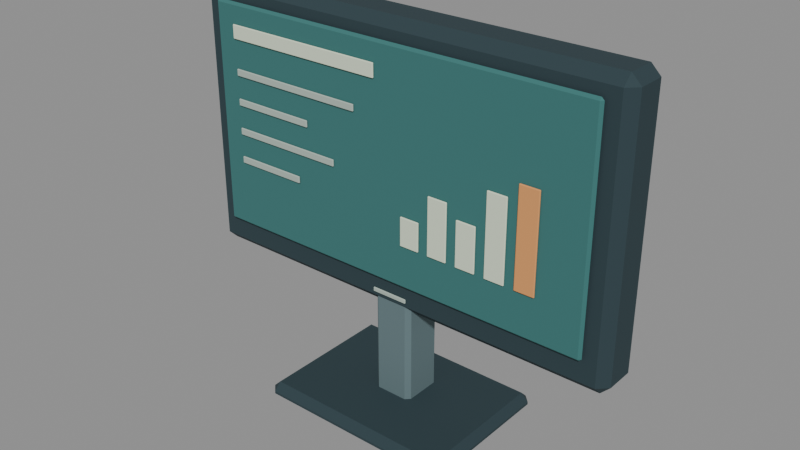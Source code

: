 # Source: monitor.blend  (saved by Blender 4.3.34; exported with 4.5.12 LTS)
import bpy
from mathutils import Matrix  # noqa: F401  (used for matrix-valued properties, if any)

bpy.ops.wm.read_factory_settings(use_empty=True)
scene = bpy.context.scene
scene.name = 'Scene'

# ---- materials (node trees are filled in below, after node groups)
mat_graphite = bpy.data.materials.new('graphite')
mat_graphite.diffuse_color = (0.02122, 0.04519, 0.05448, 1.0)
mat_teal = bpy.data.materials.new('teal')
mat_teal.diffuse_color = (0.04092, 0.1651, 0.159, 1.0)
mat_paper = bpy.data.materials.new('paper')
mat_paper.diffuse_color = (0.6867, 0.7758, 0.6038, 1.0)
mat_alloy = bpy.data.materials.new('alloy')
mat_alloy.diffuse_color = (0.4072, 0.491, 0.4342, 1.0)
mat_signal = bpy.data.materials.new('signal')
mat_signal.diffuse_color = (0.7305, 0.3185, 0.107, 1.0)
mat_steel = bpy.data.materials.new('steel')
mat_steel.diffuse_color = (0.1195, 0.1812, 0.1946, 1.0)

# ---- material node trees
mat_graphite.use_nodes = True; mat_graphite.node_tree.nodes.clear()
_N = mat_graphite.node_tree.nodes; _L = mat_graphite.node_tree.links
n0 = _N.new('ShaderNodeBsdfPrincipled'); n0.name = 'Principled BSDF'; n0.location = (10, 300)
n0.inputs[0].default_value = (0.02122, 0.04519, 0.05448, 1.0)
n0.inputs[2].default_value = 0.86
n1 = _N.new('ShaderNodeOutputMaterial'); n1.name = 'Material Output'; n1.location = (300, 300)
_L.new(n0.outputs[0], n1.inputs[0])
n1.is_active_output = True
mat_teal.use_nodes = True; mat_teal.node_tree.nodes.clear()
_N = mat_teal.node_tree.nodes; _L = mat_teal.node_tree.links
n0 = _N.new('ShaderNodeBsdfPrincipled'); n0.name = 'Principled BSDF'; n0.location = (10, 300)
n0.inputs[0].default_value = (0.04092, 0.1651, 0.159, 1.0)
n0.inputs[2].default_value = 0.86
n1 = _N.new('ShaderNodeOutputMaterial'); n1.name = 'Material Output'; n1.location = (300, 300)
_L.new(n0.outputs[0], n1.inputs[0])
n1.is_active_output = True
mat_paper.use_nodes = True; mat_paper.node_tree.nodes.clear()
_N = mat_paper.node_tree.nodes; _L = mat_paper.node_tree.links
n0 = _N.new('ShaderNodeBsdfPrincipled'); n0.name = 'Principled BSDF'; n0.location = (10, 300)
n0.inputs[0].default_value = (0.6867, 0.7758, 0.6038, 1.0)
n0.inputs[2].default_value = 0.86
n1 = _N.new('ShaderNodeOutputMaterial'); n1.name = 'Material Output'; n1.location = (300, 300)
_L.new(n0.outputs[0], n1.inputs[0])
n1.is_active_output = True
mat_alloy.use_nodes = True; mat_alloy.node_tree.nodes.clear()
_N = mat_alloy.node_tree.nodes; _L = mat_alloy.node_tree.links
n0 = _N.new('ShaderNodeBsdfPrincipled'); n0.name = 'Principled BSDF'; n0.location = (10, 300)
n0.inputs[0].default_value = (0.4072, 0.491, 0.4342, 1.0)
n0.inputs[2].default_value = 0.86
n1 = _N.new('ShaderNodeOutputMaterial'); n1.name = 'Material Output'; n1.location = (300, 300)
_L.new(n0.outputs[0], n1.inputs[0])
n1.is_active_output = True
mat_signal.use_nodes = True; mat_signal.node_tree.nodes.clear()
_N = mat_signal.node_tree.nodes; _L = mat_signal.node_tree.links
n0 = _N.new('ShaderNodeBsdfPrincipled'); n0.name = 'Principled BSDF'; n0.location = (10, 300)
n0.inputs[0].default_value = (0.7305, 0.3185, 0.107, 1.0)
n0.inputs[2].default_value = 0.86
n1 = _N.new('ShaderNodeOutputMaterial'); n1.name = 'Material Output'; n1.location = (300, 300)
_L.new(n0.outputs[0], n1.inputs[0])
n1.is_active_output = True
mat_steel.use_nodes = True; mat_steel.node_tree.nodes.clear()
_N = mat_steel.node_tree.nodes; _L = mat_steel.node_tree.links
n0 = _N.new('ShaderNodeBsdfPrincipled'); n0.name = 'Principled BSDF'; n0.location = (10, 300)
n0.inputs[0].default_value = (0.1195, 0.1812, 0.1946, 1.0)
n0.inputs[2].default_value = 0.86
n1 = _N.new('ShaderNodeOutputMaterial'); n1.name = 'Material Output'; n1.location = (300, 300)
_L.new(n0.outputs[0], n1.inputs[0])
n1.is_active_output = True

# ---- meshes
me_cube = bpy.data.meshes.new('Cube')
me_cube.from_pydata([(-0.36, -0.0375, -0.22), (-0.36, -0.0375, 0.22), (-0.36, 0.0375, -0.22), (-0.36, 0.0375, 0.22), (0.36, -0.0375, -0.22), (0.36, -0.0375, 0.22), (0.36, 0.0375, -0.22), (0.36, 0.0375, 0.22)], [], [(0, 1, 3, 2), (2, 3, 7, 6), (6, 7, 5, 4), (4, 5, 1, 0), (2, 6, 4, 0), (7, 3, 1, 5)])
_uv = me_cube.uv_layers.new(name='UVMap')
_uv.uv.foreach_set('vector', [0.375, 0.0, 0.625, 0.0, 0.625, 0.25, 0.375, 0.25, 0.375, 0.25, 0.625, 0.25, 0.625, 0.5, 0.375, 0.5, 0.375, 0.5, 0.625, 0.5, 0.625, 0.75, 0.375, 0.75, 0.375, 0.75, 0.625, 0.75, 0.625, 1.0, 0.375, 1.0, 0.125, 0.5, 0.375, 0.5, 0.375, 0.75, 0.125, 0.75, 0.625, 0.5, 0.875, 0.5, 0.875, 0.75, 0.625, 0.75])
me_cube.materials.append(mat_graphite)
me_cube.update()
me_cube_001 = bpy.data.meshes.new('Cube.001')
me_cube_001.from_pydata([(-0.325, -0.004, -0.18), (-0.325, -0.004, 0.18), (-0.325, 0.004, -0.18), (-0.325, 0.004, 0.18), (0.325, -0.004, -0.18), (0.325, -0.004, 0.18), (0.325, 0.004, -0.18), (0.325, 0.004, 0.18)], [], [(0, 1, 3, 2), (2, 3, 7, 6), (6, 7, 5, 4), (4, 5, 1, 0), (2, 6, 4, 0), (7, 3, 1, 5)])
_uv = me_cube_001.uv_layers.new(name='UVMap')
_uv.uv.foreach_set('vector', [0.375, 0.0, 0.625, 0.0, 0.625, 0.25, 0.375, 0.25, 0.375, 0.25, 0.625, 0.25, 0.625, 0.5, 0.375, 0.5, 0.375, 0.5, 0.625, 0.5, 0.625, 0.75, 0.375, 0.75, 0.375, 0.75, 0.625, 0.75, 0.625, 1.0, 0.375, 1.0, 0.125, 0.5, 0.375, 0.5, 0.375, 0.75, 0.125, 0.75, 0.625, 0.5, 0.875, 0.5, 0.875, 0.75, 0.625, 0.75])
me_cube_001.materials.append(mat_teal)
me_cube_001.update()
me_cube_002 = bpy.data.meshes.new('Cube.002')
me_cube_002.from_pydata([(-0.135, -0.0015, -0.011), (-0.135, -0.0015, 0.011), (-0.135, 0.0015, -0.011), (-0.135, 0.0015, 0.011), (0.135, -0.0015, -0.011), (0.135, -0.0015, 0.011), (0.135, 0.0015, -0.011), (0.135, 0.0015, 0.011)], [], [(0, 1, 3, 2), (2, 3, 7, 6), (6, 7, 5, 4), (4, 5, 1, 0), (2, 6, 4, 0), (7, 3, 1, 5)])
_uv = me_cube_002.uv_layers.new(name='UVMap')
_uv.uv.foreach_set('vector', [0.375, 0.0, 0.625, 0.0, 0.625, 0.25, 0.375, 0.25, 0.375, 0.25, 0.625, 0.25, 0.625, 0.5, 0.375, 0.5, 0.375, 0.5, 0.625, 0.5, 0.625, 0.75, 0.375, 0.75, 0.375, 0.75, 0.625, 0.75, 0.625, 1.0, 0.375, 1.0, 0.125, 0.5, 0.375, 0.5, 0.375, 0.75, 0.125, 0.75, 0.625, 0.5, 0.875, 0.5, 0.875, 0.75, 0.625, 0.75])
me_cube_002.materials.append(mat_paper)
me_cube_002.update()
me_cube_003 = bpy.data.meshes.new('Cube.003')
me_cube_003.from_pydata([(-0.115, -0.0015, -0.0055), (-0.115, -0.0015, 0.0055), (-0.115, 0.0015, -0.0055), (-0.115, 0.0015, 0.0055), (0.115, -0.0015, -0.0055), (0.115, -0.0015, 0.0055), (0.115, 0.0015, -0.0055), (0.115, 0.0015, 0.0055)], [], [(0, 1, 3, 2), (2, 3, 7, 6), (6, 7, 5, 4), (4, 5, 1, 0), (2, 6, 4, 0), (7, 3, 1, 5)])
_uv = me_cube_003.uv_layers.new(name='UVMap')
_uv.uv.foreach_set('vector', [0.375, 0.0, 0.625, 0.0, 0.625, 0.25, 0.375, 0.25, 0.375, 0.25, 0.625, 0.25, 0.625, 0.5, 0.375, 0.5, 0.375, 0.5, 0.625, 0.5, 0.625, 0.75, 0.375, 0.75, 0.375, 0.75, 0.625, 0.75, 0.625, 1.0, 0.375, 1.0, 0.125, 0.5, 0.375, 0.5, 0.375, 0.75, 0.125, 0.75, 0.625, 0.5, 0.875, 0.5, 0.875, 0.75, 0.625, 0.75])
me_cube_003.materials.append(mat_alloy)
me_cube_003.update()
me_cube_004 = bpy.data.meshes.new('Cube.004')
me_cube_004.from_pydata([(-0.07, -0.0015, -0.0055), (-0.07, -0.0015, 0.0055), (-0.07, 0.0015, -0.0055), (-0.07, 0.0015, 0.0055), (0.07, -0.0015, -0.0055), (0.07, -0.0015, 0.0055), (0.07, 0.0015, -0.0055), (0.07, 0.0015, 0.0055)], [], [(0, 1, 3, 2), (2, 3, 7, 6), (6, 7, 5, 4), (4, 5, 1, 0), (2, 6, 4, 0), (7, 3, 1, 5)])
_uv = me_cube_004.uv_layers.new(name='UVMap')
_uv.uv.foreach_set('vector', [0.375, 0.0, 0.625, 0.0, 0.625, 0.25, 0.375, 0.25, 0.375, 0.25, 0.625, 0.25, 0.625, 0.5, 0.375, 0.5, 0.375, 0.5, 0.625, 0.5, 0.625, 0.75, 0.375, 0.75, 0.375, 0.75, 0.625, 0.75, 0.625, 1.0, 0.375, 1.0, 0.125, 0.5, 0.375, 0.5, 0.375, 0.75, 0.125, 0.75, 0.625, 0.5, 0.875, 0.5, 0.875, 0.75, 0.625, 0.75])
me_cube_004.materials.append(mat_alloy)
me_cube_004.update()
me_cube_005 = bpy.data.meshes.new('Cube.005')
me_cube_005.from_pydata([(-0.095, -0.0015, -0.0055), (-0.095, -0.0015, 0.0055), (-0.095, 0.0015, -0.0055), (-0.095, 0.0015, 0.0055), (0.095, -0.0015, -0.0055), (0.095, -0.0015, 0.0055), (0.095, 0.0015, -0.0055), (0.095, 0.0015, 0.0055)], [], [(0, 1, 3, 2), (2, 3, 7, 6), (6, 7, 5, 4), (4, 5, 1, 0), (2, 6, 4, 0), (7, 3, 1, 5)])
_uv = me_cube_005.uv_layers.new(name='UVMap')
_uv.uv.foreach_set('vector', [0.375, 0.0, 0.625, 0.0, 0.625, 0.25, 0.375, 0.25, 0.375, 0.25, 0.625, 0.25, 0.625, 0.5, 0.375, 0.5, 0.375, 0.5, 0.625, 0.5, 0.625, 0.75, 0.375, 0.75, 0.375, 0.75, 0.625, 0.75, 0.625, 1.0, 0.375, 1.0, 0.125, 0.5, 0.375, 0.5, 0.375, 0.75, 0.125, 0.75, 0.625, 0.5, 0.875, 0.5, 0.875, 0.75, 0.625, 0.75])
me_cube_005.materials.append(mat_alloy)
me_cube_005.update()
me_cube_006 = bpy.data.meshes.new('Cube.006')
me_cube_006.from_pydata([(-0.06, -0.0015, -0.0055), (-0.06, -0.0015, 0.0055), (-0.06, 0.0015, -0.0055), (-0.06, 0.0015, 0.0055), (0.06, -0.0015, -0.0055), (0.06, -0.0015, 0.0055), (0.06, 0.0015, -0.0055), (0.06, 0.0015, 0.0055)], [], [(0, 1, 3, 2), (2, 3, 7, 6), (6, 7, 5, 4), (4, 5, 1, 0), (2, 6, 4, 0), (7, 3, 1, 5)])
_uv = me_cube_006.uv_layers.new(name='UVMap')
_uv.uv.foreach_set('vector', [0.375, 0.0, 0.625, 0.0, 0.625, 0.25, 0.375, 0.25, 0.375, 0.25, 0.625, 0.25, 0.625, 0.5, 0.375, 0.5, 0.375, 0.5, 0.625, 0.5, 0.625, 0.75, 0.375, 0.75, 0.375, 0.75, 0.625, 0.75, 0.625, 1.0, 0.375, 1.0, 0.125, 0.5, 0.375, 0.5, 0.375, 0.75, 0.125, 0.75, 0.625, 0.5, 0.875, 0.5, 0.875, 0.75, 0.625, 0.75])
me_cube_006.materials.append(mat_alloy)
me_cube_006.update()
me_cube_007 = bpy.data.meshes.new('Cube.007')
me_cube_007.from_pydata([(-0.016, -0.0015, -0.023), (-0.016, -0.0015, 0.023), (-0.016, 0.0015, -0.023), (-0.016, 0.0015, 0.023), (0.016, -0.0015, -0.023), (0.016, -0.0015, 0.023), (0.016, 0.0015, -0.023), (0.016, 0.0015, 0.023)], [], [(0, 1, 3, 2), (2, 3, 7, 6), (6, 7, 5, 4), (4, 5, 1, 0), (2, 6, 4, 0), (7, 3, 1, 5)])
_uv = me_cube_007.uv_layers.new(name='UVMap')
_uv.uv.foreach_set('vector', [0.375, 0.0, 0.625, 0.0, 0.625, 0.25, 0.375, 0.25, 0.375, 0.25, 0.625, 0.25, 0.625, 0.5, 0.375, 0.5, 0.375, 0.5, 0.625, 0.5, 0.625, 0.75, 0.375, 0.75, 0.375, 0.75, 0.625, 0.75, 0.625, 1.0, 0.375, 1.0, 0.125, 0.5, 0.375, 0.5, 0.375, 0.75, 0.125, 0.75, 0.625, 0.5, 0.875, 0.5, 0.875, 0.75, 0.625, 0.75])
me_cube_007.materials.append(mat_paper)
me_cube_007.update()
me_cube_008 = bpy.data.meshes.new('Cube.008')
me_cube_008.from_pydata([(-0.016, -0.0015, -0.046), (-0.016, -0.0015, 0.046), (-0.016, 0.0015, -0.046), (-0.016, 0.0015, 0.046), (0.016, -0.0015, -0.046), (0.016, -0.0015, 0.046), (0.016, 0.0015, -0.046), (0.016, 0.0015, 0.046)], [], [(0, 1, 3, 2), (2, 3, 7, 6), (6, 7, 5, 4), (4, 5, 1, 0), (2, 6, 4, 0), (7, 3, 1, 5)])
_uv = me_cube_008.uv_layers.new(name='UVMap')
_uv.uv.foreach_set('vector', [0.375, 0.0, 0.625, 0.0, 0.625, 0.25, 0.375, 0.25, 0.375, 0.25, 0.625, 0.25, 0.625, 0.5, 0.375, 0.5, 0.375, 0.5, 0.625, 0.5, 0.625, 0.75, 0.375, 0.75, 0.375, 0.75, 0.625, 0.75, 0.625, 1.0, 0.375, 1.0, 0.125, 0.5, 0.375, 0.5, 0.375, 0.75, 0.125, 0.75, 0.625, 0.5, 0.875, 0.5, 0.875, 0.75, 0.625, 0.75])
me_cube_008.materials.append(mat_paper)
me_cube_008.update()
me_cube_009 = bpy.data.meshes.new('Cube.009')
me_cube_009.from_pydata([(-0.016, -0.0015, -0.036), (-0.016, -0.0015, 0.036), (-0.016, 0.0015, -0.036), (-0.016, 0.0015, 0.036), (0.016, -0.0015, -0.036), (0.016, -0.0015, 0.036), (0.016, 0.0015, -0.036), (0.016, 0.0015, 0.036)], [], [(0, 1, 3, 2), (2, 3, 7, 6), (6, 7, 5, 4), (4, 5, 1, 0), (2, 6, 4, 0), (7, 3, 1, 5)])
_uv = me_cube_009.uv_layers.new(name='UVMap')
_uv.uv.foreach_set('vector', [0.375, 0.0, 0.625, 0.0, 0.625, 0.25, 0.375, 0.25, 0.375, 0.25, 0.625, 0.25, 0.625, 0.5, 0.375, 0.5, 0.375, 0.5, 0.625, 0.5, 0.625, 0.75, 0.375, 0.75, 0.375, 0.75, 0.625, 0.75, 0.625, 1.0, 0.375, 1.0, 0.125, 0.5, 0.375, 0.5, 0.375, 0.75, 0.125, 0.75, 0.625, 0.5, 0.875, 0.5, 0.875, 0.75, 0.625, 0.75])
me_cube_009.materials.append(mat_paper)
me_cube_009.update()
me_cube_010 = bpy.data.meshes.new('Cube.010')
me_cube_010.from_pydata([(-0.016, -0.0015, -0.065), (-0.016, -0.0015, 0.065), (-0.016, 0.0015, -0.065), (-0.016, 0.0015, 0.065), (0.016, -0.0015, -0.065), (0.016, -0.0015, 0.065), (0.016, 0.0015, -0.065), (0.016, 0.0015, 0.065)], [], [(0, 1, 3, 2), (2, 3, 7, 6), (6, 7, 5, 4), (4, 5, 1, 0), (2, 6, 4, 0), (7, 3, 1, 5)])
_uv = me_cube_010.uv_layers.new(name='UVMap')
_uv.uv.foreach_set('vector', [0.375, 0.0, 0.625, 0.0, 0.625, 0.25, 0.375, 0.25, 0.375, 0.25, 0.625, 0.25, 0.625, 0.5, 0.375, 0.5, 0.375, 0.5, 0.625, 0.5, 0.625, 0.75, 0.375, 0.75, 0.375, 0.75, 0.625, 0.75, 0.625, 1.0, 0.375, 1.0, 0.125, 0.5, 0.375, 0.5, 0.375, 0.75, 0.125, 0.75, 0.625, 0.5, 0.875, 0.5, 0.875, 0.75, 0.625, 0.75])
me_cube_010.materials.append(mat_paper)
me_cube_010.update()
me_cube_011 = bpy.data.meshes.new('Cube.011')
me_cube_011.from_pydata([(-0.016, -0.0015, -0.077), (-0.016, -0.0015, 0.077), (-0.016, 0.0015, -0.077), (-0.016, 0.0015, 0.077), (0.016, -0.0015, -0.077), (0.016, -0.0015, 0.077), (0.016, 0.0015, -0.077), (0.016, 0.0015, 0.077)], [], [(0, 1, 3, 2), (2, 3, 7, 6), (6, 7, 5, 4), (4, 5, 1, 0), (2, 6, 4, 0), (7, 3, 1, 5)])
_uv = me_cube_011.uv_layers.new(name='UVMap')
_uv.uv.foreach_set('vector', [0.375, 0.0, 0.625, 0.0, 0.625, 0.25, 0.375, 0.25, 0.375, 0.25, 0.625, 0.25, 0.625, 0.5, 0.375, 0.5, 0.375, 0.5, 0.625, 0.5, 0.625, 0.75, 0.375, 0.75, 0.375, 0.75, 0.625, 0.75, 0.625, 1.0, 0.375, 1.0, 0.125, 0.5, 0.375, 0.5, 0.375, 0.75, 0.125, 0.75, 0.625, 0.5, 0.875, 0.5, 0.875, 0.75, 0.625, 0.75])
me_cube_011.materials.append(mat_signal)
me_cube_011.update()
me_cube_012 = bpy.data.meshes.new('Cube.012')
me_cube_012.from_pydata([(-0.03, -0.0015, -0.0035), (-0.03, -0.0015, 0.0035), (-0.03, 0.0015, -0.0035), (-0.03, 0.0015, 0.0035), (0.03, -0.0015, -0.0035), (0.03, -0.0015, 0.0035), (0.03, 0.0015, -0.0035), (0.03, 0.0015, 0.0035)], [], [(0, 1, 3, 2), (2, 3, 7, 6), (6, 7, 5, 4), (4, 5, 1, 0), (2, 6, 4, 0), (7, 3, 1, 5)])
_uv = me_cube_012.uv_layers.new(name='UVMap')
_uv.uv.foreach_set('vector', [0.375, 0.0, 0.625, 0.0, 0.625, 0.25, 0.375, 0.25, 0.375, 0.25, 0.625, 0.25, 0.625, 0.5, 0.375, 0.5, 0.375, 0.5, 0.625, 0.5, 0.625, 0.75, 0.375, 0.75, 0.375, 0.75, 0.625, 0.75, 0.625, 1.0, 0.375, 1.0, 0.125, 0.5, 0.375, 0.5, 0.375, 0.75, 0.125, 0.75, 0.625, 0.5, 0.875, 0.5, 0.875, 0.75, 0.625, 0.75])
me_cube_012.materials.append(mat_alloy)
me_cube_012.update()
me_cube_013 = bpy.data.meshes.new('Cube.013')
me_cube_013.from_pydata([(-0.225, -0.0115, -0.145), (-0.225, -0.0115, 0.145), (-0.225, 0.0115, -0.145), (-0.225, 0.0115, 0.145), (0.225, -0.0115, -0.145), (0.225, -0.0115, 0.145), (0.225, 0.0115, -0.145), (0.225, 0.0115, 0.145)], [], [(0, 1, 3, 2), (2, 3, 7, 6), (6, 7, 5, 4), (4, 5, 1, 0), (2, 6, 4, 0), (7, 3, 1, 5)])
_uv = me_cube_013.uv_layers.new(name='UVMap')
_uv.uv.foreach_set('vector', [0.375, 0.0, 0.625, 0.0, 0.625, 0.25, 0.375, 0.25, 0.375, 0.25, 0.625, 0.25, 0.625, 0.5, 0.375, 0.5, 0.375, 0.5, 0.625, 0.5, 0.625, 0.75, 0.375, 0.75, 0.375, 0.75, 0.625, 0.75, 0.625, 1.0, 0.375, 1.0, 0.125, 0.5, 0.375, 0.5, 0.375, 0.75, 0.125, 0.75, 0.625, 0.5, 0.875, 0.5, 0.875, 0.75, 0.625, 0.75])
me_cube_013.materials.append(mat_steel)
me_cube_013.update()
me_cube_014 = bpy.data.meshes.new('Cube.014')
me_cube_014.from_pydata([(-0.095, -0.001, -0.003), (-0.095, -0.001, 0.003), (-0.095, 0.001, -0.003), (-0.095, 0.001, 0.003), (0.095, -0.001, -0.003), (0.095, -0.001, 0.003), (0.095, 0.001, -0.003), (0.095, 0.001, 0.003)], [], [(0, 1, 3, 2), (2, 3, 7, 6), (6, 7, 5, 4), (4, 5, 1, 0), (2, 6, 4, 0), (7, 3, 1, 5)])
_uv = me_cube_014.uv_layers.new(name='UVMap')
_uv.uv.foreach_set('vector', [0.375, 0.0, 0.625, 0.0, 0.625, 0.25, 0.375, 0.25, 0.375, 0.25, 0.625, 0.25, 0.625, 0.5, 0.375, 0.5, 0.375, 0.5, 0.625, 0.5, 0.625, 0.75, 0.375, 0.75, 0.375, 0.75, 0.625, 0.75, 0.625, 1.0, 0.375, 1.0, 0.125, 0.5, 0.375, 0.5, 0.375, 0.75, 0.125, 0.75, 0.625, 0.5, 0.875, 0.5, 0.875, 0.75, 0.625, 0.75])
me_cube_014.materials.append(mat_graphite)
me_cube_014.update()
me_cube_015 = bpy.data.meshes.new('Cube.015')
me_cube_015.from_pydata([(-0.095, -0.001, -0.003), (-0.095, -0.001, 0.003), (-0.095, 0.001, -0.003), (-0.095, 0.001, 0.003), (0.095, -0.001, -0.003), (0.095, -0.001, 0.003), (0.095, 0.001, -0.003), (0.095, 0.001, 0.003)], [], [(0, 1, 3, 2), (2, 3, 7, 6), (6, 7, 5, 4), (4, 5, 1, 0), (2, 6, 4, 0), (7, 3, 1, 5)])
_uv = me_cube_015.uv_layers.new(name='UVMap')
_uv.uv.foreach_set('vector', [0.375, 0.0, 0.625, 0.0, 0.625, 0.25, 0.375, 0.25, 0.375, 0.25, 0.625, 0.25, 0.625, 0.5, 0.375, 0.5, 0.375, 0.5, 0.625, 0.5, 0.625, 0.75, 0.375, 0.75, 0.375, 0.75, 0.625, 0.75, 0.625, 1.0, 0.375, 1.0, 0.125, 0.5, 0.375, 0.5, 0.375, 0.75, 0.125, 0.75, 0.625, 0.5, 0.875, 0.5, 0.875, 0.75, 0.625, 0.75])
me_cube_015.materials.append(mat_graphite)
me_cube_015.update()
me_cube_016 = bpy.data.meshes.new('Cube.016')
me_cube_016.from_pydata([(-0.095, -0.001, -0.003), (-0.095, -0.001, 0.003), (-0.095, 0.001, -0.003), (-0.095, 0.001, 0.003), (0.095, -0.001, -0.003), (0.095, -0.001, 0.003), (0.095, 0.001, -0.003), (0.095, 0.001, 0.003)], [], [(0, 1, 3, 2), (2, 3, 7, 6), (6, 7, 5, 4), (4, 5, 1, 0), (2, 6, 4, 0), (7, 3, 1, 5)])
_uv = me_cube_016.uv_layers.new(name='UVMap')
_uv.uv.foreach_set('vector', [0.375, 0.0, 0.625, 0.0, 0.625, 0.25, 0.375, 0.25, 0.375, 0.25, 0.625, 0.25, 0.625, 0.5, 0.375, 0.5, 0.375, 0.5, 0.625, 0.5, 0.625, 0.75, 0.375, 0.75, 0.375, 0.75, 0.625, 0.75, 0.625, 1.0, 0.375, 1.0, 0.125, 0.5, 0.375, 0.5, 0.375, 0.75, 0.125, 0.75, 0.625, 0.5, 0.875, 0.5, 0.875, 0.75, 0.625, 0.75])
me_cube_016.materials.append(mat_graphite)
me_cube_016.update()
me_cube_017 = bpy.data.meshes.new('Cube.017')
me_cube_017.from_pydata([(-0.095, -0.001, -0.003), (-0.095, -0.001, 0.003), (-0.095, 0.001, -0.003), (-0.095, 0.001, 0.003), (0.095, -0.001, -0.003), (0.095, -0.001, 0.003), (0.095, 0.001, -0.003), (0.095, 0.001, 0.003)], [], [(0, 1, 3, 2), (2, 3, 7, 6), (6, 7, 5, 4), (4, 5, 1, 0), (2, 6, 4, 0), (7, 3, 1, 5)])
_uv = me_cube_017.uv_layers.new(name='UVMap')
_uv.uv.foreach_set('vector', [0.375, 0.0, 0.625, 0.0, 0.625, 0.25, 0.375, 0.25, 0.375, 0.25, 0.625, 0.25, 0.625, 0.5, 0.375, 0.5, 0.375, 0.5, 0.625, 0.5, 0.625, 0.75, 0.375, 0.75, 0.375, 0.75, 0.625, 0.75, 0.625, 1.0, 0.375, 1.0, 0.125, 0.5, 0.375, 0.5, 0.375, 0.75, 0.125, 0.75, 0.625, 0.5, 0.875, 0.5, 0.875, 0.75, 0.625, 0.75])
me_cube_017.materials.append(mat_graphite)
me_cube_017.update()
me_cube_018 = bpy.data.meshes.new('Cube.018')
me_cube_018.from_pydata([(-0.095, -0.001, -0.003), (-0.095, -0.001, 0.003), (-0.095, 0.001, -0.003), (-0.095, 0.001, 0.003), (0.095, -0.001, -0.003), (0.095, -0.001, 0.003), (0.095, 0.001, -0.003), (0.095, 0.001, 0.003)], [], [(0, 1, 3, 2), (2, 3, 7, 6), (6, 7, 5, 4), (4, 5, 1, 0), (2, 6, 4, 0), (7, 3, 1, 5)])
_uv = me_cube_018.uv_layers.new(name='UVMap')
_uv.uv.foreach_set('vector', [0.375, 0.0, 0.625, 0.0, 0.625, 0.25, 0.375, 0.25, 0.375, 0.25, 0.625, 0.25, 0.625, 0.5, 0.375, 0.5, 0.375, 0.5, 0.625, 0.5, 0.625, 0.75, 0.375, 0.75, 0.375, 0.75, 0.625, 0.75, 0.625, 1.0, 0.375, 1.0, 0.125, 0.5, 0.375, 0.5, 0.375, 0.75, 0.125, 0.75, 0.625, 0.5, 0.875, 0.5, 0.875, 0.75, 0.625, 0.75])
me_cube_018.materials.append(mat_graphite)
me_cube_018.update()
me_cube_019 = bpy.data.meshes.new('Cube.019')
me_cube_019.from_pydata([(-0.095, -0.001, -0.003), (-0.095, -0.001, 0.003), (-0.095, 0.001, -0.003), (-0.095, 0.001, 0.003), (0.095, -0.001, -0.003), (0.095, -0.001, 0.003), (0.095, 0.001, -0.003), (0.095, 0.001, 0.003)], [], [(0, 1, 3, 2), (2, 3, 7, 6), (6, 7, 5, 4), (4, 5, 1, 0), (2, 6, 4, 0), (7, 3, 1, 5)])
_uv = me_cube_019.uv_layers.new(name='UVMap')
_uv.uv.foreach_set('vector', [0.375, 0.0, 0.625, 0.0, 0.625, 0.25, 0.375, 0.25, 0.375, 0.25, 0.625, 0.25, 0.625, 0.5, 0.375, 0.5, 0.375, 0.5, 0.625, 0.5, 0.625, 0.75, 0.375, 0.75, 0.375, 0.75, 0.625, 0.75, 0.625, 1.0, 0.375, 1.0, 0.125, 0.5, 0.375, 0.5, 0.375, 0.75, 0.125, 0.75, 0.625, 0.5, 0.875, 0.5, 0.875, 0.75, 0.625, 0.75])
me_cube_019.materials.append(mat_graphite)
me_cube_019.update()
me_cube_020 = bpy.data.meshes.new('Cube.020')
me_cube_020.from_pydata([(-0.0325, -0.035, -0.1), (-0.0325, -0.035, 0.1), (-0.0325, 0.035, -0.1), (-0.0325, 0.035, 0.1), (0.0325, -0.035, -0.1), (0.0325, -0.035, 0.1), (0.0325, 0.035, -0.1), (0.0325, 0.035, 0.1)], [], [(0, 1, 3, 2), (2, 3, 7, 6), (6, 7, 5, 4), (4, 5, 1, 0), (2, 6, 4, 0), (7, 3, 1, 5)])
_uv = me_cube_020.uv_layers.new(name='UVMap')
_uv.uv.foreach_set('vector', [0.375, 0.0, 0.625, 0.0, 0.625, 0.25, 0.375, 0.25, 0.375, 0.25, 0.625, 0.25, 0.625, 0.5, 0.375, 0.5, 0.375, 0.5, 0.625, 0.5, 0.625, 0.75, 0.375, 0.75, 0.375, 0.75, 0.625, 0.75, 0.625, 1.0, 0.375, 1.0, 0.125, 0.5, 0.375, 0.5, 0.375, 0.75, 0.125, 0.75, 0.625, 0.5, 0.875, 0.5, 0.875, 0.75, 0.625, 0.75])
me_cube_020.materials.append(mat_steel)
me_cube_020.update()
me_cube_021 = bpy.data.meshes.new('Cube.021')
me_cube_021.from_pydata([(-0.165, -0.12, -0.014), (-0.165, -0.12, 0.014), (-0.165, 0.12, -0.014), (-0.165, 0.12, 0.014), (0.165, -0.12, -0.014), (0.165, -0.12, 0.014), (0.165, 0.12, -0.014), (0.165, 0.12, 0.014)], [], [(0, 1, 3, 2), (2, 3, 7, 6), (6, 7, 5, 4), (4, 5, 1, 0), (2, 6, 4, 0), (7, 3, 1, 5)])
_uv = me_cube_021.uv_layers.new(name='UVMap')
_uv.uv.foreach_set('vector', [0.375, 0.0, 0.625, 0.0, 0.625, 0.25, 0.375, 0.25, 0.375, 0.25, 0.625, 0.25, 0.625, 0.5, 0.375, 0.5, 0.375, 0.5, 0.625, 0.5, 0.625, 0.75, 0.375, 0.75, 0.375, 0.75, 0.625, 0.75, 0.625, 1.0, 0.375, 1.0, 0.125, 0.5, 0.375, 0.5, 0.375, 0.75, 0.125, 0.75, 0.625, 0.5, 0.875, 0.5, 0.875, 0.75, 0.625, 0.75])
me_cube_021.materials.append(mat_graphite)
me_cube_021.update()

# ---- objects
ob_head = bpy.data.objects.new('Head', None)
ob_housing = bpy.data.objects.new('Housing', me_cube)
ob_screen = bpy.data.objects.new('Screen', me_cube_001)
ob_rowtitle = bpy.data.objects.new('RowTitle', me_cube_002)
ob_rowlist0 = bpy.data.objects.new('RowList0', me_cube_003)
ob_rowlist1 = bpy.data.objects.new('RowList1', me_cube_004)
ob_rowlist2 = bpy.data.objects.new('RowList2', me_cube_005)
ob_rowlist3 = bpy.data.objects.new('RowList3', me_cube_006)
ob_rowbar0 = bpy.data.objects.new('RowBar0', me_cube_007)
ob_rowbar1 = bpy.data.objects.new('RowBar1', me_cube_008)
ob_rowbar2 = bpy.data.objects.new('RowBar2', me_cube_009)
ob_rowbar3 = bpy.data.objects.new('RowBar3', me_cube_010)
ob_rowbar4 = bpy.data.objects.new('RowBar4', me_cube_011)
ob_badge = bpy.data.objects.new('Badge', me_cube_012)
ob_rearcowl = bpy.data.objects.new('RearCowl', me_cube_013)
ob_vent0 = bpy.data.objects.new('Vent0', me_cube_014)
ob_vent1 = bpy.data.objects.new('Vent1', me_cube_015)
ob_vent2 = bpy.data.objects.new('Vent2', me_cube_016)
ob_vent3 = bpy.data.objects.new('Vent3', me_cube_017)
ob_vent4 = bpy.data.objects.new('Vent4', me_cube_018)
ob_vent5 = bpy.data.objects.new('Vent5', me_cube_019)
ob_stand = bpy.data.objects.new('Stand', me_cube_020)
ob_base = bpy.data.objects.new('Base', me_cube_021)

# ---- transforms, parenting, visibility, modifiers, constraints
ob_head.location = (0.0, 0.0, 0.27)
ob_housing.parent = ob_head
ob_housing.location = (0.0, 0.0, 0.0)
_m = ob_housing.modifiers.new('Pressed edge', 'BEVEL')
_m.width = 0.015
_m.width_pct = 0.015
ob_screen.parent = ob_head
ob_screen.location = (0.0, -0.042, 0.01)
_m = ob_screen.modifiers.new('Pressed edge', 'BEVEL')
_m.width = 0.004
_m.width_pct = 0.004
ob_rowtitle.parent = ob_head
ob_rowtitle.location = (-0.154, -0.048, 0.147)
_m = ob_rowtitle.modifiers.new('Pressed edge', 'BEVEL')
_m.width = 0.001
_m.width_pct = 0.001
ob_rowlist0.parent = ob_head
ob_rowlist0.location = (-0.171, -0.048, 0.085)
_m = ob_rowlist0.modifiers.new('Pressed edge', 'BEVEL')
_m.width = 0.001
_m.width_pct = 0.001
ob_rowlist1.parent = ob_head
ob_rowlist1.location = (-0.216, -0.048, 0.038)
_m = ob_rowlist1.modifiers.new('Pressed edge', 'BEVEL')
_m.width = 0.001
_m.width_pct = 0.001
ob_rowlist2.parent = ob_head
ob_rowlist2.location = (-0.191, -0.048, -0.009)
_m = ob_rowlist2.modifiers.new('Pressed edge', 'BEVEL')
_m.width = 0.001
_m.width_pct = 0.001
ob_rowlist3.parent = ob_head
ob_rowlist3.location = (-0.226, -0.048, -0.056)
_m = ob_rowlist3.modifiers.new('Pressed edge', 'BEVEL')
_m.width = 0.001
_m.width_pct = 0.001
ob_rowbar0.parent = ob_head
ob_rowbar0.location = (0.044, -0.048, -0.077)
_m = ob_rowbar0.modifiers.new('Pressed edge', 'BEVEL')
_m.width = 0.001
_m.width_pct = 0.001
ob_rowbar1.parent = ob_head
ob_rowbar1.location = (0.092, -0.048, -0.054)
_m = ob_rowbar1.modifiers.new('Pressed edge', 'BEVEL')
_m.width = 0.001
_m.width_pct = 0.001
ob_rowbar2.parent = ob_head
ob_rowbar2.location = (0.14, -0.048, -0.064)
_m = ob_rowbar2.modifiers.new('Pressed edge', 'BEVEL')
_m.width = 0.001
_m.width_pct = 0.001
ob_rowbar3.parent = ob_head
ob_rowbar3.location = (0.188, -0.048, -0.035)
_m = ob_rowbar3.modifiers.new('Pressed edge', 'BEVEL')
_m.width = 0.001
_m.width_pct = 0.001
ob_rowbar4.parent = ob_head
ob_rowbar4.location = (0.236, -0.048, -0.023)
_m = ob_rowbar4.modifiers.new('Pressed edge', 'BEVEL')
_m.width = 0.001
_m.width_pct = 0.001
ob_badge.parent = ob_head
ob_badge.location = (0.0, -0.039, -0.195)
_m = ob_badge.modifiers.new('Pressed edge', 'BEVEL')
_m.width = 0.001
_m.width_pct = 0.001
ob_rearcowl.parent = ob_head
ob_rearcowl.location = (0.0, 0.041, 0.0)
_m = ob_rearcowl.modifiers.new('Pressed edge', 'BEVEL')
_m.width = 0.011
_m.width_pct = 0.011
ob_vent0.parent = ob_head
ob_vent0.location = (0.0, 0.053, 0.089)
_m = ob_vent0.modifiers.new('Pressed edge', 'BEVEL')
_m.width = 0.001
_m.width_pct = 0.001
ob_vent1.parent = ob_head
ob_vent1.location = (0.0, 0.053, 0.074)
_m = ob_vent1.modifiers.new('Pressed edge', 'BEVEL')
_m.width = 0.001
_m.width_pct = 0.001
ob_vent2.parent = ob_head
ob_vent2.location = (0.0, 0.053, 0.059)
_m = ob_vent2.modifiers.new('Pressed edge', 'BEVEL')
_m.width = 0.001
_m.width_pct = 0.001
ob_vent3.parent = ob_head
ob_vent3.location = (0.0, 0.053, 0.044)
_m = ob_vent3.modifiers.new('Pressed edge', 'BEVEL')
_m.width = 0.001
_m.width_pct = 0.001
ob_vent4.parent = ob_head
ob_vent4.location = (0.0, 0.053, 0.029)
_m = ob_vent4.modifiers.new('Pressed edge', 'BEVEL')
_m.width = 0.001
_m.width_pct = 0.001
ob_vent5.parent = ob_head
ob_vent5.location = (0.0, 0.053, 0.014)
_m = ob_vent5.modifiers.new('Pressed edge', 'BEVEL')
_m.width = 0.001
_m.width_pct = 0.001
ob_stand.location = (0.0, 0.0, -0.02)
_m = ob_stand.modifiers.new('Pressed edge', 'BEVEL')
_m.width = 0.007
_m.width_pct = 0.007
ob_base.location = (0.0, -0.015, -0.115)
_m = ob_base.modifiers.new('Pressed edge', 'BEVEL')
_m.width = 0.012
_m.width_pct = 0.012

# ---- collection membership
scene.collection.objects.link(ob_head)
scene.collection.objects.link(ob_housing)
scene.collection.objects.link(ob_screen)
scene.collection.objects.link(ob_rowtitle)
scene.collection.objects.link(ob_rowlist0)
scene.collection.objects.link(ob_rowlist1)
scene.collection.objects.link(ob_rowlist2)
scene.collection.objects.link(ob_rowlist3)
scene.collection.objects.link(ob_rowbar0)
scene.collection.objects.link(ob_rowbar1)
scene.collection.objects.link(ob_rowbar2)
scene.collection.objects.link(ob_rowbar3)
scene.collection.objects.link(ob_rowbar4)
scene.collection.objects.link(ob_badge)
scene.collection.objects.link(ob_rearcowl)
scene.collection.objects.link(ob_vent0)
scene.collection.objects.link(ob_vent1)
scene.collection.objects.link(ob_vent2)
scene.collection.objects.link(ob_vent3)
scene.collection.objects.link(ob_vent4)
scene.collection.objects.link(ob_vent5)
scene.collection.objects.link(ob_stand)
scene.collection.objects.link(ob_base)

# ---- scene / render settings (as saved in the file)
scene.frame_start = 1; scene.frame_end = 250; scene.frame_set(1)
scene.render.engine = 'BLENDER_EEVEE_NEXT'
bpy.context.view_layer.update()

# ---- added for rendering (the .blend has no active camera and no usable light): camera, sun + grey world if the file has none
cam_auto = bpy.data.cameras.new('AutoCamera')
cam_auto.lens = 50.0
cam_auto.sensor_width = 36.0
cam_auto.clip_end = 1000.0
ob_auto_camera = bpy.data.objects.new('AutoCamera', cam_auto)
scene.collection.objects.link(ob_auto_camera)
ob_auto_camera.location = (0.906135, -1.10236, 0.905408)
ob_auto_camera.rotation_euler = (1.09748, -7.21219e-08, 0.694738)
scene.camera = ob_auto_camera
light_auto_sun = bpy.data.lights.new('AutoSun', 'SUN')
light_auto_sun.energy = 3.0
light_auto_sun.angle = 0.0523599
ob_auto_sun = bpy.data.objects.new('AutoSun', light_auto_sun)
scene.collection.objects.link(ob_auto_sun)
ob_auto_sun.rotation_euler = (0.872665, 0.174533, 0.523599)
if scene.world is None:
    world_auto = bpy.data.worlds.new('AutoWorld')
    world_auto.color = (0.3, 0.3, 0.3)
    scene.world = world_auto
bpy.context.view_layer.update()
